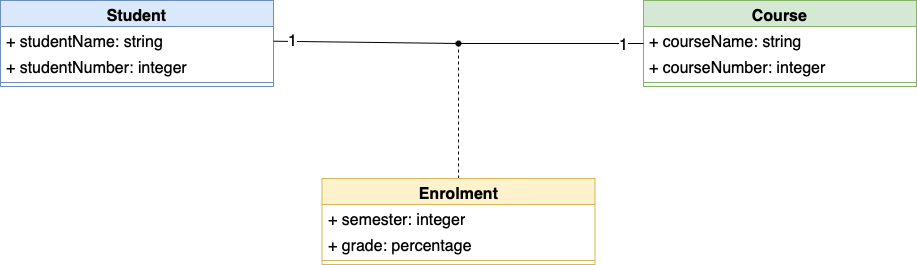

The diagram above was exported from draw.io. Its source (the exported page's mxGraphModel, read from the mxfile embedded in the PNG):
<mxGraphModel dx="1863" dy="611" grid="0" gridSize="10" guides="1" tooltips="1" connect="1" arrows="1" fold="1" page="0" pageScale="1" pageWidth="827" pageHeight="1169" math="0" shadow="0">
  <root>
    <mxCell id="0" />
    <mxCell id="1" parent="0" />
    <mxCell id="7EG-R8cXlUSB4NTxbF93-2" value="Student" style="swimlane;fontStyle=1;align=center;verticalAlign=top;childLayout=stackLayout;horizontal=1;startSize=26;horizontalStack=0;resizeParent=1;resizeParentMax=0;resizeLast=0;collapsible=1;marginBottom=0;whiteSpace=wrap;html=1;fontSize=16;fillColor=#dae8fc;strokeColor=#6c8ebf;" vertex="1" parent="1">
      <mxGeometry x="-496" y="81" width="273" height="86" as="geometry" />
    </mxCell>
    <mxCell id="7EG-R8cXlUSB4NTxbF93-3" value="+ studentName: string" style="text;strokeColor=none;fillColor=none;align=left;verticalAlign=top;spacingLeft=4;spacingRight=4;overflow=hidden;rotatable=0;points=[[0,0.5],[1,0.5]];portConstraint=eastwest;whiteSpace=wrap;html=1;fontSize=16;" vertex="1" parent="7EG-R8cXlUSB4NTxbF93-2">
      <mxGeometry y="26" width="273" height="26" as="geometry" />
    </mxCell>
    <mxCell id="7EG-R8cXlUSB4NTxbF93-14" value="+ studentNumber: integer" style="text;strokeColor=none;fillColor=none;align=left;verticalAlign=top;spacingLeft=4;spacingRight=4;overflow=hidden;rotatable=0;points=[[0,0.5],[1,0.5]];portConstraint=eastwest;whiteSpace=wrap;html=1;fontSize=16;" vertex="1" parent="7EG-R8cXlUSB4NTxbF93-2">
      <mxGeometry y="52" width="273" height="26" as="geometry" />
    </mxCell>
    <mxCell id="7EG-R8cXlUSB4NTxbF93-4" value="" style="line;strokeWidth=1;fillColor=none;align=left;verticalAlign=middle;spacingTop=-1;spacingLeft=3;spacingRight=3;rotatable=0;labelPosition=right;points=[];portConstraint=eastwest;strokeColor=inherit;fontSize=16;" vertex="1" parent="7EG-R8cXlUSB4NTxbF93-2">
      <mxGeometry y="78" width="273" height="8" as="geometry" />
    </mxCell>
    <mxCell id="7EG-R8cXlUSB4NTxbF93-6" value="Course" style="swimlane;fontStyle=1;align=center;verticalAlign=top;childLayout=stackLayout;horizontal=1;startSize=26;horizontalStack=0;resizeParent=1;resizeParentMax=0;resizeLast=0;collapsible=1;marginBottom=0;whiteSpace=wrap;html=1;fontSize=16;fillColor=#d5e8d4;strokeColor=#82b366;" vertex="1" parent="1">
      <mxGeometry x="147" y="81" width="273" height="86" as="geometry" />
    </mxCell>
    <mxCell id="7EG-R8cXlUSB4NTxbF93-7" value="+ courseName: string" style="text;strokeColor=none;fillColor=none;align=left;verticalAlign=top;spacingLeft=4;spacingRight=4;overflow=hidden;rotatable=0;points=[[0,0.5],[1,0.5]];portConstraint=eastwest;whiteSpace=wrap;html=1;fontSize=16;" vertex="1" parent="7EG-R8cXlUSB4NTxbF93-6">
      <mxGeometry y="26" width="273" height="26" as="geometry" />
    </mxCell>
    <mxCell id="7EG-R8cXlUSB4NTxbF93-15" value="+ courseNumber: integer" style="text;strokeColor=none;fillColor=none;align=left;verticalAlign=top;spacingLeft=4;spacingRight=4;overflow=hidden;rotatable=0;points=[[0,0.5],[1,0.5]];portConstraint=eastwest;whiteSpace=wrap;html=1;fontSize=16;" vertex="1" parent="7EG-R8cXlUSB4NTxbF93-6">
      <mxGeometry y="52" width="273" height="26" as="geometry" />
    </mxCell>
    <mxCell id="7EG-R8cXlUSB4NTxbF93-8" value="" style="line;strokeWidth=1;fillColor=none;align=left;verticalAlign=middle;spacingTop=-1;spacingLeft=3;spacingRight=3;rotatable=0;labelPosition=right;points=[];portConstraint=eastwest;strokeColor=inherit;fontSize=16;" vertex="1" parent="7EG-R8cXlUSB4NTxbF93-6">
      <mxGeometry y="78" width="273" height="8" as="geometry" />
    </mxCell>
    <mxCell id="7EG-R8cXlUSB4NTxbF93-20" style="edgeStyle=none;curved=1;rounded=0;orthogonalLoop=1;jettySize=auto;html=1;fontSize=12;startSize=8;endSize=8;endArrow=none;endFill=0;dashed=1;" edge="1" parent="1" source="7EG-R8cXlUSB4NTxbF93-10" target="7EG-R8cXlUSB4NTxbF93-17">
      <mxGeometry relative="1" as="geometry" />
    </mxCell>
    <mxCell id="7EG-R8cXlUSB4NTxbF93-10" value="Enrolment" style="swimlane;fontStyle=1;align=center;verticalAlign=top;childLayout=stackLayout;horizontal=1;startSize=26;horizontalStack=0;resizeParent=1;resizeParentMax=0;resizeLast=0;collapsible=1;marginBottom=0;whiteSpace=wrap;html=1;fontSize=16;fillColor=#fff2cc;strokeColor=#d6b656;" vertex="1" parent="1">
      <mxGeometry x="-174.5" y="259" width="273" height="86" as="geometry" />
    </mxCell>
    <mxCell id="7EG-R8cXlUSB4NTxbF93-11" value="+ semester: integer" style="text;strokeColor=none;fillColor=none;align=left;verticalAlign=top;spacingLeft=4;spacingRight=4;overflow=hidden;rotatable=0;points=[[0,0.5],[1,0.5]];portConstraint=eastwest;whiteSpace=wrap;html=1;fontSize=16;" vertex="1" parent="7EG-R8cXlUSB4NTxbF93-10">
      <mxGeometry y="26" width="273" height="26" as="geometry" />
    </mxCell>
    <mxCell id="7EG-R8cXlUSB4NTxbF93-16" value="+ grade: percentage" style="text;strokeColor=none;fillColor=none;align=left;verticalAlign=top;spacingLeft=4;spacingRight=4;overflow=hidden;rotatable=0;points=[[0,0.5],[1,0.5]];portConstraint=eastwest;whiteSpace=wrap;html=1;fontSize=16;" vertex="1" parent="7EG-R8cXlUSB4NTxbF93-10">
      <mxGeometry y="52" width="273" height="26" as="geometry" />
    </mxCell>
    <mxCell id="7EG-R8cXlUSB4NTxbF93-12" value="" style="line;strokeWidth=1;fillColor=none;align=left;verticalAlign=middle;spacingTop=-1;spacingLeft=3;spacingRight=3;rotatable=0;labelPosition=right;points=[];portConstraint=eastwest;strokeColor=inherit;fontSize=16;" vertex="1" parent="7EG-R8cXlUSB4NTxbF93-10">
      <mxGeometry y="78" width="273" height="8" as="geometry" />
    </mxCell>
    <mxCell id="7EG-R8cXlUSB4NTxbF93-19" style="edgeStyle=none;curved=1;rounded=0;orthogonalLoop=1;jettySize=auto;html=1;fontSize=12;startSize=8;endSize=8;endArrow=none;endFill=0;" edge="1" parent="1" source="7EG-R8cXlUSB4NTxbF93-17" target="7EG-R8cXlUSB4NTxbF93-6">
      <mxGeometry relative="1" as="geometry" />
    </mxCell>
    <mxCell id="7EG-R8cXlUSB4NTxbF93-22" value="1" style="edgeLabel;html=1;align=center;verticalAlign=middle;resizable=0;points=[];fontSize=16;" vertex="1" connectable="0" parent="7EG-R8cXlUSB4NTxbF93-19">
      <mxGeometry x="0.773" y="-1" relative="1" as="geometry">
        <mxPoint as="offset" />
      </mxGeometry>
    </mxCell>
    <mxCell id="7EG-R8cXlUSB4NTxbF93-17" value="" style="shape=waypoint;sketch=0;fillStyle=solid;size=6;pointerEvents=1;points=[];fillColor=none;resizable=0;rotatable=0;perimeter=centerPerimeter;snapToPoint=1;fontSize=16;" vertex="1" parent="1">
      <mxGeometry x="-48" y="114" width="20" height="20" as="geometry" />
    </mxCell>
    <mxCell id="7EG-R8cXlUSB4NTxbF93-18" style="edgeStyle=none;curved=1;rounded=0;orthogonalLoop=1;jettySize=auto;html=1;fontSize=12;startSize=8;endSize=8;endArrow=none;endFill=0;" edge="1" parent="1" source="7EG-R8cXlUSB4NTxbF93-3" target="7EG-R8cXlUSB4NTxbF93-17">
      <mxGeometry relative="1" as="geometry" />
    </mxCell>
    <mxCell id="7EG-R8cXlUSB4NTxbF93-21" value="1" style="edgeLabel;html=1;align=center;verticalAlign=middle;resizable=0;points=[];fontSize=16;" vertex="1" connectable="0" parent="7EG-R8cXlUSB4NTxbF93-18">
      <mxGeometry x="-0.7946" relative="1" as="geometry">
        <mxPoint as="offset" />
      </mxGeometry>
    </mxCell>
  </root>
</mxGraphModel>